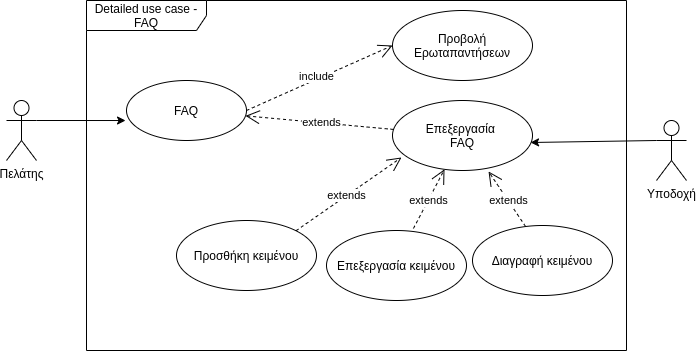

The diagram above was exported from draw.io. Its source (the exported page's mxGraphModel, read from the mxfile embedded in the PNG):
<mxGraphModel dx="1422" dy="887" grid="1" gridSize="10" guides="1" tooltips="1" connect="1" arrows="1" fold="1" page="1" pageScale="1" pageWidth="827" pageHeight="1169" math="0" shadow="0">
  <root>
    <mxCell id="0" />
    <mxCell id="1" parent="0" />
    <mxCell id="2" value="Πελάτης" style="shape=umlActor;verticalLabelPosition=bottom;verticalAlign=top;html=1;outlineConnect=0;" vertex="1" parent="1">
      <mxGeometry x="1280" y="100" width="30" height="60" as="geometry" />
    </mxCell>
    <mxCell id="3" value="Υποδοχή" style="shape=umlActor;verticalLabelPosition=bottom;verticalAlign=top;html=1;outlineConnect=0;" vertex="1" parent="1">
      <mxGeometry x="1930" y="120" width="30" height="60" as="geometry" />
    </mxCell>
    <mxCell id="4" value="FAQ" style="ellipse;whiteSpace=wrap;html=1;" vertex="1" parent="1">
      <mxGeometry x="1400" y="80" width="120" height="60" as="geometry" />
    </mxCell>
    <mxCell id="5" value="Επεξεργασία&amp;nbsp;&lt;br&gt;FAQ" style="ellipse;whiteSpace=wrap;html=1;" vertex="1" parent="1">
      <mxGeometry x="1666" y="100" width="140" height="70" as="geometry" />
    </mxCell>
    <mxCell id="6" value="" style="endArrow=classic;html=1;rounded=0;exitX=1;exitY=0.3333333333333333;exitDx=0;exitDy=0;exitPerimeter=0;entryX=-0.008;entryY=0.667;entryDx=0;entryDy=0;entryPerimeter=0;" edge="1" source="2" target="4" parent="1">
      <mxGeometry width="50" height="50" relative="1" as="geometry">
        <mxPoint x="1620" y="145" as="sourcePoint" />
        <mxPoint x="1400" y="135" as="targetPoint" />
      </mxGeometry>
    </mxCell>
    <mxCell id="7" value="Προβολή Ερωταπαντήσεων" style="ellipse;whiteSpace=wrap;html=1;" vertex="1" parent="1">
      <mxGeometry x="1666" y="10" width="140" height="70" as="geometry" />
    </mxCell>
    <object label="include" asdfa="" id="8">
      <mxCell style="endArrow=open;endSize=12;dashed=1;html=1;rounded=0;exitX=1;exitY=0.5;exitDx=0;exitDy=0;entryX=0;entryY=0.5;entryDx=0;entryDy=0;" edge="1" source="4" target="7" parent="1">
        <mxGeometry x="-0.0187" y="3" width="160" relative="1" as="geometry">
          <mxPoint x="1480" y="185" as="sourcePoint" />
          <mxPoint x="1680" y="285" as="targetPoint" />
          <Array as="points" />
          <mxPoint as="offset" />
        </mxGeometry>
      </mxCell>
    </object>
    <object label="extends" asdfa="" id="9">
      <mxCell style="endArrow=open;endSize=12;dashed=1;html=1;rounded=0;" edge="1" source="5" target="4" parent="1">
        <mxGeometry x="-0.0323" width="160" relative="1" as="geometry">
          <mxPoint x="1590" y="345" as="sourcePoint" />
          <mxPoint x="1590" y="185" as="targetPoint" />
          <Array as="points" />
          <mxPoint as="offset" />
        </mxGeometry>
      </mxCell>
    </object>
    <mxCell id="10" value="" style="endArrow=classic;html=1;rounded=0;exitX=0;exitY=0.3333333333333333;exitDx=0;exitDy=0;exitPerimeter=0;entryX=0.986;entryY=0.6;entryDx=0;entryDy=0;entryPerimeter=0;" edge="1" source="3" target="5" parent="1">
      <mxGeometry width="50" height="50" relative="1" as="geometry">
        <mxPoint x="1630" y="385" as="sourcePoint" />
        <mxPoint x="1680" y="335" as="targetPoint" />
      </mxGeometry>
    </mxCell>
    <mxCell id="11" value="Detailed use case - FAQ" style="shape=umlFrame;whiteSpace=wrap;html=1;width=120;height=30;" vertex="1" parent="1">
      <mxGeometry x="1360" width="540" height="350" as="geometry" />
    </mxCell>
    <object label="extends" asdfa="" id="12">
      <mxCell style="endArrow=open;endSize=12;dashed=1;html=1;rounded=0;exitX=0.621;exitY=-0.029;exitDx=0;exitDy=0;exitPerimeter=0;" edge="1" source="15" target="5" parent="1">
        <mxGeometry x="-0.0323" width="160" relative="1" as="geometry">
          <mxPoint x="2069.6476539253376" y="89.01684247985465" as="sourcePoint" />
          <mxPoint x="1640" y="280" as="targetPoint" />
          <Array as="points" />
          <mxPoint as="offset" />
        </mxGeometry>
      </mxCell>
    </object>
    <object label="extends" asdfa="" id="13">
      <mxCell style="endArrow=open;endSize=12;dashed=1;html=1;rounded=0;exitX=0.379;exitY=0.014;exitDx=0;exitDy=0;exitPerimeter=0;entryX=0.686;entryY=1.014;entryDx=0;entryDy=0;entryPerimeter=0;" edge="1" source="16" target="5" parent="1">
        <mxGeometry x="-0.087" width="160" relative="1" as="geometry">
          <mxPoint x="1690.0576539253375" y="173.25684247985464" as="sourcePoint" />
          <mxPoint x="1850" y="200" as="targetPoint" />
          <Array as="points" />
          <mxPoint y="-1" as="offset" />
        </mxGeometry>
      </mxCell>
    </object>
    <object label="extends" asdfa="" id="14">
      <mxCell style="endArrow=open;endSize=12;dashed=1;html=1;rounded=0;exitX=1;exitY=0;exitDx=0;exitDy=0;entryX=0.064;entryY=0.814;entryDx=0;entryDy=0;entryPerimeter=0;" edge="1" source="17" target="5" parent="1">
        <mxGeometry x="-0.0323" width="160" relative="1" as="geometry">
          <mxPoint x="1700.0576539253375" y="183.25684247985464" as="sourcePoint" />
          <mxPoint x="1590" y="180" as="targetPoint" />
          <Array as="points" />
          <mxPoint as="offset" />
        </mxGeometry>
      </mxCell>
    </object>
    <mxCell id="15" value="Επεξεργασία κειμένου" style="ellipse;whiteSpace=wrap;html=1;" vertex="1" parent="1">
      <mxGeometry x="1600" y="230" width="140" height="70" as="geometry" />
    </mxCell>
    <mxCell id="16" value="Διαγραφή κειμένου" style="ellipse;whiteSpace=wrap;html=1;" vertex="1" parent="1">
      <mxGeometry x="1746" y="225" width="140" height="70" as="geometry" />
    </mxCell>
    <mxCell id="17" value="Προσθήκη κειμένου" style="ellipse;whiteSpace=wrap;html=1;" vertex="1" parent="1">
      <mxGeometry x="1450" y="220" width="140" height="70" as="geometry" />
    </mxCell>
  </root>
</mxGraphModel>